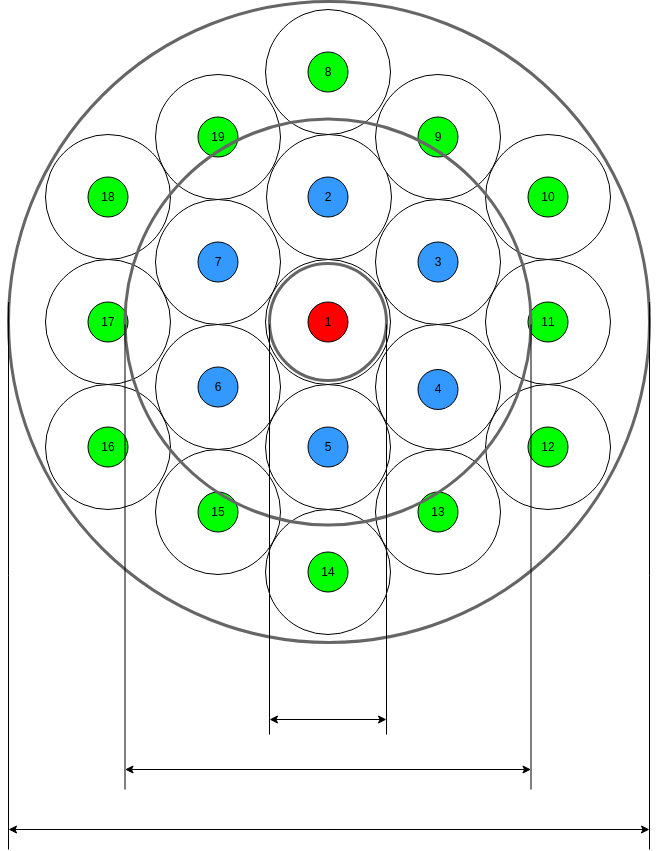

The diagram above was exported from draw.io. Its source (the exported page's mxGraphModel, read from the mxfile embedded in the PNG):
<mxGraphModel dx="1379" dy="796" grid="1" gridSize="10" guides="1" tooltips="1" connect="1" arrows="1" fold="1" page="1" pageScale="1" pageWidth="827" pageHeight="1169" math="0" shadow="0">
  <root>
    <mxCell id="0" />
    <mxCell id="1" parent="0" />
    <mxCell id="rbIW0_xjGATOh0PGtIQV-3" value="&lt;font style=&quot;font-size: 13px;&quot;&gt;1&lt;/font&gt;" style="ellipse;whiteSpace=wrap;html=1;verticalAlign=middle;" parent="1" vertex="1">
      <mxGeometry x="350" y="400" width="125" height="125" as="geometry" />
    </mxCell>
    <mxCell id="rbIW0_xjGATOh0PGtIQV-10" value="" style="ellipse;whiteSpace=wrap;html=1;" parent="1" vertex="1">
      <mxGeometry x="351" y="275" width="125" height="125" as="geometry" />
    </mxCell>
    <mxCell id="1jVsEc-D5xE7GdN9mZ03-1" value="3" style="ellipse;whiteSpace=wrap;html=1;" parent="1" vertex="1">
      <mxGeometry x="460" y="340" width="125" height="125" as="geometry" />
    </mxCell>
    <mxCell id="1jVsEc-D5xE7GdN9mZ03-2" value="4" style="ellipse;whiteSpace=wrap;html=1;" parent="1" vertex="1">
      <mxGeometry x="460" y="465" width="125" height="125" as="geometry" />
    </mxCell>
    <mxCell id="1jVsEc-D5xE7GdN9mZ03-3" value="5" style="ellipse;whiteSpace=wrap;html=1;" parent="1" vertex="1">
      <mxGeometry x="350" y="525" width="125" height="125" as="geometry" />
    </mxCell>
    <mxCell id="1jVsEc-D5xE7GdN9mZ03-4" value="7" style="ellipse;whiteSpace=wrap;html=1;" parent="1" vertex="1">
      <mxGeometry x="240" y="340" width="125" height="125" as="geometry" />
    </mxCell>
    <mxCell id="1jVsEc-D5xE7GdN9mZ03-5" value="6" style="ellipse;whiteSpace=wrap;html=1;" parent="1" vertex="1">
      <mxGeometry x="240" y="465" width="125" height="125" as="geometry" />
    </mxCell>
    <mxCell id="1jVsEc-D5xE7GdN9mZ03-6" value="" style="ellipse;whiteSpace=wrap;html=1;" parent="1" vertex="1">
      <mxGeometry x="350" y="150" width="125" height="125" as="geometry" />
    </mxCell>
    <mxCell id="1jVsEc-D5xE7GdN9mZ03-7" value="" style="ellipse;whiteSpace=wrap;html=1;" parent="1" vertex="1">
      <mxGeometry x="460" y="215" width="125" height="125" as="geometry" />
    </mxCell>
    <mxCell id="1jVsEc-D5xE7GdN9mZ03-8" value="" style="ellipse;whiteSpace=wrap;html=1;" parent="1" vertex="1">
      <mxGeometry x="570" y="275" width="125" height="125" as="geometry" />
    </mxCell>
    <mxCell id="1jVsEc-D5xE7GdN9mZ03-9" value="" style="ellipse;whiteSpace=wrap;html=1;" parent="1" vertex="1">
      <mxGeometry x="570" y="400" width="125" height="125" as="geometry" />
    </mxCell>
    <mxCell id="1jVsEc-D5xE7GdN9mZ03-10" value="" style="ellipse;whiteSpace=wrap;html=1;" parent="1" vertex="1">
      <mxGeometry x="570" y="525" width="125" height="125" as="geometry" />
    </mxCell>
    <mxCell id="1jVsEc-D5xE7GdN9mZ03-11" value="" style="ellipse;whiteSpace=wrap;html=1;" parent="1" vertex="1">
      <mxGeometry x="460" y="590" width="125" height="125" as="geometry" />
    </mxCell>
    <mxCell id="1jVsEc-D5xE7GdN9mZ03-12" value="" style="ellipse;whiteSpace=wrap;html=1;" parent="1" vertex="1">
      <mxGeometry x="350" y="650" width="125" height="125" as="geometry" />
    </mxCell>
    <mxCell id="1jVsEc-D5xE7GdN9mZ03-13" value="" style="ellipse;whiteSpace=wrap;html=1;" parent="1" vertex="1">
      <mxGeometry x="240" y="590" width="125" height="125" as="geometry" />
    </mxCell>
    <mxCell id="1jVsEc-D5xE7GdN9mZ03-14" value="" style="ellipse;whiteSpace=wrap;html=1;" parent="1" vertex="1">
      <mxGeometry x="240" y="215" width="125" height="125" as="geometry" />
    </mxCell>
    <mxCell id="1jVsEc-D5xE7GdN9mZ03-15" value="" style="ellipse;whiteSpace=wrap;html=1;" parent="1" vertex="1">
      <mxGeometry x="130" y="525" width="125" height="125" as="geometry" />
    </mxCell>
    <mxCell id="1jVsEc-D5xE7GdN9mZ03-16" value="" style="ellipse;whiteSpace=wrap;html=1;" parent="1" vertex="1">
      <mxGeometry x="130" y="400" width="125" height="125" as="geometry" />
    </mxCell>
    <mxCell id="1jVsEc-D5xE7GdN9mZ03-17" value="" style="ellipse;whiteSpace=wrap;html=1;" parent="1" vertex="1">
      <mxGeometry x="130" y="275" width="125" height="125" as="geometry" />
    </mxCell>
    <mxCell id="1jVsEc-D5xE7GdN9mZ03-18" value="2" style="ellipse;whiteSpace=wrap;html=1;fillColor=#3399FF;" parent="1" vertex="1">
      <mxGeometry x="392.5" y="317.5" width="40" height="40" as="geometry" />
    </mxCell>
    <mxCell id="1jVsEc-D5xE7GdN9mZ03-19" value="1" style="ellipse;whiteSpace=wrap;html=1;fillColor=#FF0000;" parent="1" vertex="1">
      <mxGeometry x="392.5" y="442.5" width="40" height="40" as="geometry" />
    </mxCell>
    <mxCell id="1jVsEc-D5xE7GdN9mZ03-20" value="3" style="ellipse;whiteSpace=wrap;html=1;fillColor=#3399FF;" parent="1" vertex="1">
      <mxGeometry x="502.5" y="382.5" width="40" height="40" as="geometry" />
    </mxCell>
    <mxCell id="1jVsEc-D5xE7GdN9mZ03-21" value="4" style="ellipse;whiteSpace=wrap;html=1;fillColor=#3399FF;" parent="1" vertex="1">
      <mxGeometry x="502.5" y="510" width="40" height="40" as="geometry" />
    </mxCell>
    <mxCell id="1jVsEc-D5xE7GdN9mZ03-22" value="5" style="ellipse;whiteSpace=wrap;html=1;fillColor=#3399FF;" parent="1" vertex="1">
      <mxGeometry x="392.5" y="567.5" width="40" height="40" as="geometry" />
    </mxCell>
    <mxCell id="1jVsEc-D5xE7GdN9mZ03-23" value="6" style="ellipse;whiteSpace=wrap;html=1;fillColor=#3399FF;" parent="1" vertex="1">
      <mxGeometry x="282.5" y="507.5" width="40" height="40" as="geometry" />
    </mxCell>
    <mxCell id="1jVsEc-D5xE7GdN9mZ03-24" value="7" style="ellipse;whiteSpace=wrap;html=1;fillColor=#3399FF;" parent="1" vertex="1">
      <mxGeometry x="282.5" y="382.5" width="40" height="40" as="geometry" />
    </mxCell>
    <mxCell id="1jVsEc-D5xE7GdN9mZ03-25" value="8" style="ellipse;whiteSpace=wrap;html=1;fillColor=#00FF00;" parent="1" vertex="1">
      <mxGeometry x="392.5" y="192.5" width="40" height="40" as="geometry" />
    </mxCell>
    <mxCell id="1jVsEc-D5xE7GdN9mZ03-26" value="9" style="ellipse;whiteSpace=wrap;html=1;fillColor=#00FF00;" parent="1" vertex="1">
      <mxGeometry x="502.5" y="257.5" width="40" height="40" as="geometry" />
    </mxCell>
    <mxCell id="1jVsEc-D5xE7GdN9mZ03-27" value="10" style="ellipse;whiteSpace=wrap;html=1;fillColor=#00FF00;" parent="1" vertex="1">
      <mxGeometry x="612.5" y="317.5" width="40" height="40" as="geometry" />
    </mxCell>
    <mxCell id="1jVsEc-D5xE7GdN9mZ03-28" value="11" style="ellipse;whiteSpace=wrap;html=1;fillColor=#00FF00;" parent="1" vertex="1">
      <mxGeometry x="612.5" y="442.5" width="40" height="40" as="geometry" />
    </mxCell>
    <mxCell id="1jVsEc-D5xE7GdN9mZ03-29" value="12" style="ellipse;whiteSpace=wrap;html=1;fillColor=#00FF00;" parent="1" vertex="1">
      <mxGeometry x="612.5" y="567.5" width="40" height="40" as="geometry" />
    </mxCell>
    <mxCell id="1jVsEc-D5xE7GdN9mZ03-30" value="13" style="ellipse;whiteSpace=wrap;html=1;gradientColor=none;fillColor=#00FF00;" parent="1" vertex="1">
      <mxGeometry x="502.5" y="632.5" width="40" height="40" as="geometry" />
    </mxCell>
    <mxCell id="1jVsEc-D5xE7GdN9mZ03-31" value="14" style="ellipse;whiteSpace=wrap;html=1;fillColor=#00FF00;" parent="1" vertex="1">
      <mxGeometry x="392.5" y="692.5" width="40" height="40" as="geometry" />
    </mxCell>
    <mxCell id="1jVsEc-D5xE7GdN9mZ03-32" value="15" style="ellipse;whiteSpace=wrap;html=1;fillColor=#00FF00;" parent="1" vertex="1">
      <mxGeometry x="282.5" y="632.5" width="40" height="40" as="geometry" />
    </mxCell>
    <mxCell id="1jVsEc-D5xE7GdN9mZ03-33" value="16" style="ellipse;whiteSpace=wrap;html=1;fillColor=#00FF00;" parent="1" vertex="1">
      <mxGeometry x="172.5" y="567.5" width="40" height="40" as="geometry" />
    </mxCell>
    <mxCell id="1jVsEc-D5xE7GdN9mZ03-34" value="17" style="ellipse;whiteSpace=wrap;html=1;fillColor=#00FF00;" parent="1" vertex="1">
      <mxGeometry x="172.5" y="442.5" width="40" height="40" as="geometry" />
    </mxCell>
    <mxCell id="1jVsEc-D5xE7GdN9mZ03-35" value="18" style="ellipse;whiteSpace=wrap;html=1;fillColor=#00FF00;" parent="1" vertex="1">
      <mxGeometry x="172.5" y="317.5" width="40" height="40" as="geometry" />
    </mxCell>
    <mxCell id="1jVsEc-D5xE7GdN9mZ03-36" value="19" style="ellipse;whiteSpace=wrap;html=1;fillColor=#00FF00;" parent="1" vertex="1">
      <mxGeometry x="282.5" y="257.5" width="40" height="40" as="geometry" />
    </mxCell>
    <mxCell id="1jVsEc-D5xE7GdN9mZ03-39" value="" style="ellipse;whiteSpace=wrap;html=1;fillColor=none;strokeWidth=3;strokeColor=#666666;" parent="1" vertex="1">
      <mxGeometry x="354" y="404" width="117" height="117" as="geometry" />
    </mxCell>
    <mxCell id="1jVsEc-D5xE7GdN9mZ03-40" value="" style="ellipse;whiteSpace=wrap;html=1;fillColor=none;strokeWidth=3;strokeColor=#666666;" parent="1" vertex="1">
      <mxGeometry x="209.5" y="259.5" width="406" height="406" as="geometry" />
    </mxCell>
    <mxCell id="1jVsEc-D5xE7GdN9mZ03-42" value="" style="ellipse;whiteSpace=wrap;html=1;fillColor=none;strokeWidth=3;strokeColor=#666666;" parent="1" vertex="1">
      <mxGeometry x="93" y="142" width="641" height="641" as="geometry" />
    </mxCell>
    <mxCell id="1jVsEc-D5xE7GdN9mZ03-44" value="" style="endArrow=none;html=1;rounded=0;" parent="1" edge="1">
      <mxGeometry width="50" height="50" relative="1" as="geometry">
        <mxPoint x="354" y="875" as="sourcePoint" />
        <mxPoint x="354" y="465" as="targetPoint" />
      </mxGeometry>
    </mxCell>
    <mxCell id="1jVsEc-D5xE7GdN9mZ03-45" value="" style="endArrow=none;html=1;rounded=0;" parent="1" edge="1">
      <mxGeometry width="50" height="50" relative="1" as="geometry">
        <mxPoint x="471" y="875" as="sourcePoint" />
        <mxPoint x="471" y="465" as="targetPoint" />
      </mxGeometry>
    </mxCell>
    <mxCell id="1jVsEc-D5xE7GdN9mZ03-46" value="" style="endArrow=classic;startArrow=classic;html=1;rounded=0;" parent="1" edge="1">
      <mxGeometry width="50" height="50" relative="1" as="geometry">
        <mxPoint x="354" y="860" as="sourcePoint" />
        <mxPoint x="471" y="860" as="targetPoint" />
      </mxGeometry>
    </mxCell>
    <mxCell id="1jVsEc-D5xE7GdN9mZ03-47" value="" style="endArrow=none;html=1;rounded=0;" parent="1" edge="1">
      <mxGeometry width="50" height="50" relative="1" as="geometry">
        <mxPoint x="209.5" y="930" as="sourcePoint" />
        <mxPoint x="209.5" y="465" as="targetPoint" />
      </mxGeometry>
    </mxCell>
    <mxCell id="1jVsEc-D5xE7GdN9mZ03-48" value="" style="endArrow=none;html=1;rounded=0;" parent="1" edge="1">
      <mxGeometry width="50" height="50" relative="1" as="geometry">
        <mxPoint x="615.5" y="930" as="sourcePoint" />
        <mxPoint x="615.5" y="465" as="targetPoint" />
      </mxGeometry>
    </mxCell>
    <mxCell id="1jVsEc-D5xE7GdN9mZ03-49" value="" style="endArrow=classic;startArrow=classic;html=1;rounded=0;" parent="1" edge="1">
      <mxGeometry width="50" height="50" relative="1" as="geometry">
        <mxPoint x="209.5" y="910" as="sourcePoint" />
        <mxPoint x="615.5" y="910" as="targetPoint" />
      </mxGeometry>
    </mxCell>
    <mxCell id="1jVsEc-D5xE7GdN9mZ03-50" value="" style="endArrow=none;html=1;rounded=0;" parent="1" edge="1">
      <mxGeometry width="50" height="50" relative="1" as="geometry">
        <mxPoint x="93" y="990" as="sourcePoint" />
        <mxPoint x="93" y="442.5" as="targetPoint" />
      </mxGeometry>
    </mxCell>
    <mxCell id="1jVsEc-D5xE7GdN9mZ03-51" value="" style="endArrow=none;html=1;rounded=0;" parent="1" edge="1">
      <mxGeometry width="50" height="50" relative="1" as="geometry">
        <mxPoint x="734" y="990" as="sourcePoint" />
        <mxPoint x="734" y="442.5" as="targetPoint" />
      </mxGeometry>
    </mxCell>
    <mxCell id="1jVsEc-D5xE7GdN9mZ03-52" value="" style="endArrow=classic;startArrow=classic;html=1;rounded=0;" parent="1" edge="1">
      <mxGeometry width="50" height="50" relative="1" as="geometry">
        <mxPoint x="93" y="970" as="sourcePoint" />
        <mxPoint x="734" y="970" as="targetPoint" />
      </mxGeometry>
    </mxCell>
  </root>
</mxGraphModel>